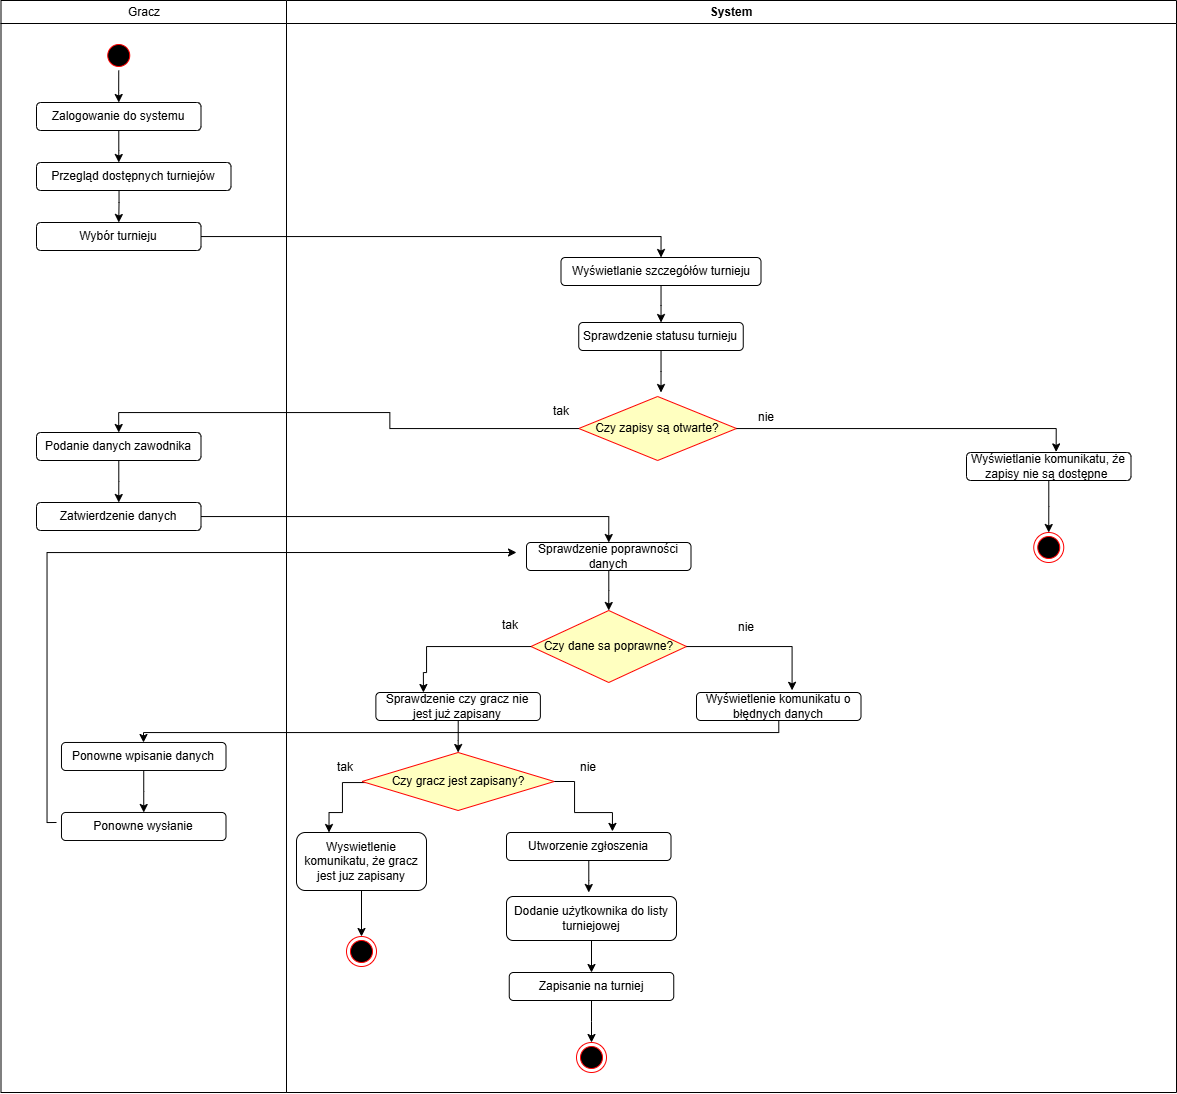

The diagram above was exported from draw.io. Its source (the exported page's mxGraphModel, read from the mxfile embedded in the PNG):
<mxGraphModel dx="1413" dy="881" grid="1" gridSize="10" guides="1" tooltips="1" connect="1" arrows="1" fold="1" page="1" pageScale="1" pageWidth="1169" pageHeight="826" background="none" math="0" shadow="0">
  <root>
    <mxCell id="0" />
    <mxCell id="1" parent="0" />
    <mxCell id="2" parent="1" style="swimlane;whiteSpace=wrap;fontStyle=0" value="Gracz" vertex="1">
      <mxGeometry height="1092" width="285.5" x="164.5" y="128" as="geometry" />
    </mxCell>
    <mxCell id="0tzSDqAXT9D4O-djOuc1-87" edge="1" parent="2" source="5" style="edgeStyle=orthogonalEdgeStyle;rounded=0;orthogonalLoop=1;jettySize=auto;html=1;" target="0tzSDqAXT9D4O-djOuc1-41">
      <mxGeometry relative="1" as="geometry" />
    </mxCell>
    <mxCell id="5" parent="2" style="ellipse;shape=startState;fillColor=#000000;strokeColor=#ff0000;" value="" vertex="1">
      <mxGeometry height="30" width="30" x="102.75" y="40" as="geometry" />
    </mxCell>
    <mxCell id="0tzSDqAXT9D4O-djOuc1-41" parent="2" style="rounded=1;whiteSpace=wrap;html=1;" value="Zalogowanie do systemu" vertex="1">
      <mxGeometry height="28" width="164.5" x="35.5" y="102" as="geometry" />
    </mxCell>
    <mxCell id="0tzSDqAXT9D4O-djOuc1-89" edge="1" parent="2" source="0tzSDqAXT9D4O-djOuc1-42" style="edgeStyle=orthogonalEdgeStyle;rounded=0;orthogonalLoop=1;jettySize=auto;html=1;entryX=0.5;entryY=0;entryDx=0;entryDy=0;" target="0tzSDqAXT9D4O-djOuc1-43">
      <mxGeometry relative="1" as="geometry">
        <Array as="points">
          <mxPoint x="118" y="202" />
          <mxPoint x="118" y="202" />
        </Array>
      </mxGeometry>
    </mxCell>
    <mxCell id="0tzSDqAXT9D4O-djOuc1-42" parent="2" style="rounded=1;whiteSpace=wrap;html=1;" value="Przegląd dostępnych turniejów" vertex="1">
      <mxGeometry height="28" width="194.5" x="35.5" y="162" as="geometry" />
    </mxCell>
    <mxCell id="0tzSDqAXT9D4O-djOuc1-43" parent="2" style="rounded=1;whiteSpace=wrap;html=1;" value="Wybór turnieju" vertex="1">
      <mxGeometry height="28" width="164.5" x="35.5" y="222" as="geometry" />
    </mxCell>
    <mxCell id="0tzSDqAXT9D4O-djOuc1-94" edge="1" parent="2" source="0tzSDqAXT9D4O-djOuc1-48" style="edgeStyle=orthogonalEdgeStyle;rounded=0;orthogonalLoop=1;jettySize=auto;html=1;entryX=0.5;entryY=0;entryDx=0;entryDy=0;" target="0tzSDqAXT9D4O-djOuc1-49">
      <mxGeometry relative="1" as="geometry" />
    </mxCell>
    <mxCell id="0tzSDqAXT9D4O-djOuc1-48" parent="2" style="rounded=1;whiteSpace=wrap;html=1;" value="Podanie danych zawodnika" vertex="1">
      <mxGeometry height="28" width="164.5" x="35.5" y="432" as="geometry" />
    </mxCell>
    <mxCell id="0tzSDqAXT9D4O-djOuc1-49" parent="2" style="rounded=1;whiteSpace=wrap;html=1;" value="Zatwierdzenie danych" vertex="1">
      <mxGeometry height="28" width="164.5" x="35.5" y="502" as="geometry" />
    </mxCell>
    <mxCell id="0tzSDqAXT9D4O-djOuc1-120" edge="1" parent="2" source="0tzSDqAXT9D4O-djOuc1-61" style="edgeStyle=orthogonalEdgeStyle;rounded=0;orthogonalLoop=1;jettySize=auto;html=1;entryX=0.5;entryY=0;entryDx=0;entryDy=0;" target="0tzSDqAXT9D4O-djOuc1-62">
      <mxGeometry relative="1" as="geometry" />
    </mxCell>
    <mxCell id="0tzSDqAXT9D4O-djOuc1-61" parent="2" style="rounded=1;whiteSpace=wrap;html=1;" value="Ponowne wpisanie danych" vertex="1">
      <mxGeometry height="28" width="164.5" x="60.5" y="742" as="geometry" />
    </mxCell>
    <mxCell id="0tzSDqAXT9D4O-djOuc1-153" edge="1" parent="2" style="edgeStyle=orthogonalEdgeStyle;rounded=0;orthogonalLoop=1;jettySize=auto;html=1;">
      <mxGeometry relative="1" as="geometry">
        <Array as="points">
          <mxPoint x="46" y="552" />
        </Array>
        <mxPoint x="55.5" y="822" as="sourcePoint" />
        <mxPoint x="515.5" y="552" as="targetPoint" />
      </mxGeometry>
    </mxCell>
    <mxCell id="0tzSDqAXT9D4O-djOuc1-62" parent="2" style="rounded=1;whiteSpace=wrap;html=1;" value="Ponowne wysłanie" vertex="1">
      <mxGeometry height="28" width="164.5" x="60.5" y="812" as="geometry" />
    </mxCell>
    <mxCell id="0tzSDqAXT9D4O-djOuc1-100" edge="1" parent="2" source="0tzSDqAXT9D4O-djOuc1-41" style="edgeStyle=orthogonalEdgeStyle;rounded=0;orthogonalLoop=1;jettySize=auto;html=1;entryX=0.423;entryY=0;entryDx=0;entryDy=0;entryPerimeter=0;" target="0tzSDqAXT9D4O-djOuc1-42">
      <mxGeometry relative="1" as="geometry" />
    </mxCell>
    <mxCell id="3" parent="1" style="swimlane;whiteSpace=wrap;startSize=23;" value="System" vertex="1">
      <mxGeometry height="1092" width="890" x="450" y="128" as="geometry" />
    </mxCell>
    <mxCell id="0tzSDqAXT9D4O-djOuc1-111" edge="1" parent="3" source="0tzSDqAXT9D4O-djOuc1-44" style="edgeStyle=orthogonalEdgeStyle;rounded=0;orthogonalLoop=1;jettySize=auto;html=1;" target="0tzSDqAXT9D4O-djOuc1-45">
      <mxGeometry relative="1" as="geometry" />
    </mxCell>
    <mxCell id="0tzSDqAXT9D4O-djOuc1-44" parent="3" style="rounded=1;whiteSpace=wrap;html=1;" value="Wyświetlanie szczegółów turnieju" vertex="1">
      <mxGeometry height="28" width="200" x="274.5" y="257" as="geometry" />
    </mxCell>
    <mxCell id="0tzSDqAXT9D4O-djOuc1-113" edge="1" parent="3" source="0tzSDqAXT9D4O-djOuc1-45" style="edgeStyle=orthogonalEdgeStyle;rounded=0;orthogonalLoop=1;jettySize=auto;html=1;">
      <mxGeometry relative="1" as="geometry">
        <mxPoint x="374.4999999999998" y="392" as="targetPoint" />
      </mxGeometry>
    </mxCell>
    <mxCell id="0tzSDqAXT9D4O-djOuc1-45" parent="3" style="rounded=1;whiteSpace=wrap;html=1;" value="Sprawdzenie statusu turnieju" vertex="1">
      <mxGeometry height="28" width="164.5" x="292.25" y="322" as="geometry" />
    </mxCell>
    <mxCell id="0tzSDqAXT9D4O-djOuc1-96" edge="1" parent="3" source="0tzSDqAXT9D4O-djOuc1-47" style="edgeStyle=orthogonalEdgeStyle;rounded=0;orthogonalLoop=1;jettySize=auto;html=1;" target="0tzSDqAXT9D4O-djOuc1-84">
      <mxGeometry relative="1" as="geometry" />
    </mxCell>
    <mxCell id="0tzSDqAXT9D4O-djOuc1-47" parent="3" style="rounded=1;whiteSpace=wrap;html=1;" value="Wyświetlanie komunikatu, że zapisy nie są dostępne&amp;nbsp;" vertex="1">
      <mxGeometry height="28" width="164.5" x="680" y="452" as="geometry" />
    </mxCell>
    <mxCell id="0tzSDqAXT9D4O-djOuc1-115" edge="1" parent="3" source="0tzSDqAXT9D4O-djOuc1-50" style="edgeStyle=orthogonalEdgeStyle;rounded=0;orthogonalLoop=1;jettySize=auto;html=1;entryX=0.5;entryY=0;entryDx=0;entryDy=0;" target="0tzSDqAXT9D4O-djOuc1-57">
      <mxGeometry relative="1" as="geometry" />
    </mxCell>
    <mxCell id="0tzSDqAXT9D4O-djOuc1-50" parent="3" style="rounded=1;whiteSpace=wrap;html=1;" value="Sprawdzenie poprawności danych" vertex="1">
      <mxGeometry height="28" width="164.5" x="240" y="542" as="geometry" />
    </mxCell>
    <mxCell id="0tzSDqAXT9D4O-djOuc1-51" parent="3" style="rounded=1;whiteSpace=wrap;html=1;" value="Wyświetlenie komunikatu o błędnych danych" vertex="1">
      <mxGeometry height="28" width="164.5" x="410" y="692" as="geometry" />
    </mxCell>
    <mxCell id="0tzSDqAXT9D4O-djOuc1-118" edge="1" parent="3" source="0tzSDqAXT9D4O-djOuc1-52" style="edgeStyle=orthogonalEdgeStyle;rounded=0;orthogonalLoop=1;jettySize=auto;html=1;entryX=0.5;entryY=0;entryDx=0;entryDy=0;" target="0tzSDqAXT9D4O-djOuc1-63">
      <mxGeometry relative="1" as="geometry" />
    </mxCell>
    <mxCell id="0tzSDqAXT9D4O-djOuc1-52" parent="3" style="rounded=1;whiteSpace=wrap;html=1;" value="Sprawdzenie czy gracz nie jest już zapisany" vertex="1">
      <mxGeometry height="28" width="164.5" x="89.38" y="692" as="geometry" />
    </mxCell>
    <mxCell id="0tzSDqAXT9D4O-djOuc1-54" parent="3" style="rhombus;whiteSpace=wrap;html=1;fontColor=#000000;fillColor=#ffffc0;strokeColor=#ff0000;" value="Czy zapisy są otwarte?" vertex="1">
      <mxGeometry height="64" width="157.75" x="292.25" y="396" as="geometry" />
    </mxCell>
    <mxCell id="0tzSDqAXT9D4O-djOuc1-57" parent="3" style="rhombus;whiteSpace=wrap;html=1;fontColor=#000000;fillColor=#ffffc0;strokeColor=#ff0000;" value="Czy dane sa poprawne?" vertex="1">
      <mxGeometry height="72" width="155.5" x="244.5" y="610" as="geometry" />
    </mxCell>
    <mxCell id="0tzSDqAXT9D4O-djOuc1-121" edge="1" parent="3" source="0tzSDqAXT9D4O-djOuc1-63" style="edgeStyle=orthogonalEdgeStyle;rounded=0;orthogonalLoop=1;jettySize=auto;html=1;entryX=0.25;entryY=0;entryDx=0;entryDy=0;" target="0tzSDqAXT9D4O-djOuc1-64">
      <mxGeometry relative="1" as="geometry">
        <Array as="points">
          <mxPoint x="56" y="782" />
          <mxPoint x="56" y="812" />
          <mxPoint x="43" y="812" />
        </Array>
      </mxGeometry>
    </mxCell>
    <mxCell id="0tzSDqAXT9D4O-djOuc1-63" parent="3" style="rhombus;whiteSpace=wrap;html=1;fontColor=#000000;fillColor=#ffffc0;strokeColor=#ff0000;" value="Czy gracz jest zapisany?" vertex="1">
      <mxGeometry height="58" width="192.25" x="75.51" y="752" as="geometry" />
    </mxCell>
    <mxCell id="0tzSDqAXT9D4O-djOuc1-127" edge="1" parent="3" source="0tzSDqAXT9D4O-djOuc1-64" style="edgeStyle=orthogonalEdgeStyle;rounded=0;orthogonalLoop=1;jettySize=auto;html=1;entryX=0.5;entryY=0;entryDx=0;entryDy=0;" target="0tzSDqAXT9D4O-djOuc1-85">
      <mxGeometry relative="1" as="geometry" />
    </mxCell>
    <mxCell id="0tzSDqAXT9D4O-djOuc1-64" parent="3" style="rounded=1;whiteSpace=wrap;html=1;" value="Wyswietlenie komunikatu, że gracz jest juz zapisany" vertex="1">
      <mxGeometry height="58" width="130" x="10" y="832" as="geometry" />
    </mxCell>
    <mxCell id="0tzSDqAXT9D4O-djOuc1-123" edge="1" parent="3" source="0tzSDqAXT9D4O-djOuc1-65" style="edgeStyle=orthogonalEdgeStyle;rounded=0;orthogonalLoop=1;jettySize=auto;html=1;">
      <mxGeometry relative="1" as="geometry">
        <mxPoint x="302.25" y="892" as="targetPoint" />
      </mxGeometry>
    </mxCell>
    <mxCell id="0tzSDqAXT9D4O-djOuc1-65" parent="3" style="rounded=1;whiteSpace=wrap;html=1;" value="Utworzenie zgłoszenia" vertex="1">
      <mxGeometry height="28" width="164.5" x="220" y="832" as="geometry" />
    </mxCell>
    <mxCell id="0tzSDqAXT9D4O-djOuc1-125" edge="1" parent="3" source="0tzSDqAXT9D4O-djOuc1-66" style="edgeStyle=orthogonalEdgeStyle;rounded=0;orthogonalLoop=1;jettySize=auto;html=1;">
      <mxGeometry relative="1" as="geometry">
        <mxPoint x="305" y="972" as="targetPoint" />
      </mxGeometry>
    </mxCell>
    <mxCell id="0tzSDqAXT9D4O-djOuc1-66" parent="3" style="rounded=1;whiteSpace=wrap;html=1;" value="Dodanie użytkownika do listy turniejowej" vertex="1">
      <mxGeometry height="44" width="170" x="220" y="896" as="geometry" />
    </mxCell>
    <mxCell id="0tzSDqAXT9D4O-djOuc1-126" edge="1" parent="3" source="0tzSDqAXT9D4O-djOuc1-67" style="edgeStyle=orthogonalEdgeStyle;rounded=0;orthogonalLoop=1;jettySize=auto;html=1;">
      <mxGeometry relative="1" as="geometry">
        <mxPoint x="305" y="1042" as="targetPoint" />
      </mxGeometry>
    </mxCell>
    <mxCell id="0tzSDqAXT9D4O-djOuc1-67" parent="3" style="rounded=1;whiteSpace=wrap;html=1;" value="Zapisanie na turniej" vertex="1">
      <mxGeometry height="28" width="164.5" x="222.75" y="972" as="geometry" />
    </mxCell>
    <mxCell id="0tzSDqAXT9D4O-djOuc1-82" parent="3" style="ellipse;html=1;shape=endState;fillColor=#000000;strokeColor=#ff0000;" value="" vertex="1">
      <mxGeometry height="30" width="30" x="290" y="1042" as="geometry" />
    </mxCell>
    <mxCell id="0tzSDqAXT9D4O-djOuc1-84" parent="3" style="ellipse;html=1;shape=endState;fillColor=#000000;strokeColor=#ff0000;" value="" vertex="1">
      <mxGeometry height="30" width="30" x="747.25" y="532" as="geometry" />
    </mxCell>
    <mxCell id="0tzSDqAXT9D4O-djOuc1-85" parent="3" style="ellipse;html=1;shape=endState;fillColor=#000000;strokeColor=#ff0000;" value="" vertex="1">
      <mxGeometry height="30" width="30" x="60" y="936" as="geometry" />
    </mxCell>
    <mxCell id="0tzSDqAXT9D4O-djOuc1-93" edge="1" parent="3" source="0tzSDqAXT9D4O-djOuc1-54" style="edgeStyle=orthogonalEdgeStyle;rounded=0;orthogonalLoop=1;jettySize=auto;html=1;entryX=0.545;entryY=-0.021;entryDx=0;entryDy=0;entryPerimeter=0;" target="0tzSDqAXT9D4O-djOuc1-47">
      <mxGeometry relative="1" as="geometry" />
    </mxCell>
    <mxCell id="0tzSDqAXT9D4O-djOuc1-116" edge="1" parent="3" source="0tzSDqAXT9D4O-djOuc1-57" style="edgeStyle=orthogonalEdgeStyle;rounded=0;orthogonalLoop=1;jettySize=auto;html=1;entryX=0.581;entryY=-0.078;entryDx=0;entryDy=0;entryPerimeter=0;" target="0tzSDqAXT9D4O-djOuc1-51">
      <mxGeometry relative="1" as="geometry" />
    </mxCell>
    <mxCell id="0tzSDqAXT9D4O-djOuc1-117" edge="1" parent="3" source="0tzSDqAXT9D4O-djOuc1-57" style="edgeStyle=orthogonalEdgeStyle;rounded=0;orthogonalLoop=1;jettySize=auto;html=1;entryX=0.289;entryY=0;entryDx=0;entryDy=0;entryPerimeter=0;" target="0tzSDqAXT9D4O-djOuc1-52">
      <mxGeometry relative="1" as="geometry">
        <Array as="points">
          <mxPoint x="140" y="646" />
          <mxPoint x="140" y="672" />
          <mxPoint x="137" y="672" />
        </Array>
      </mxGeometry>
    </mxCell>
    <mxCell id="0tzSDqAXT9D4O-djOuc1-122" edge="1" parent="3" source="0tzSDqAXT9D4O-djOuc1-63" style="edgeStyle=orthogonalEdgeStyle;rounded=0;orthogonalLoop=1;jettySize=auto;html=1;entryX=0.644;entryY=-0.039;entryDx=0;entryDy=0;entryPerimeter=0;" target="0tzSDqAXT9D4O-djOuc1-65">
      <mxGeometry relative="1" as="geometry">
        <Array as="points">
          <mxPoint x="288" y="781" />
          <mxPoint x="288" y="812" />
          <mxPoint x="326" y="812" />
        </Array>
      </mxGeometry>
    </mxCell>
    <mxCell id="0tzSDqAXT9D4O-djOuc1-141" parent="3" style="text;html=1;whiteSpace=wrap;strokeColor=none;fillColor=none;align=center;verticalAlign=middle;rounded=0;" value="tak" vertex="1">
      <mxGeometry height="30" width="60" x="244.5" y="396" as="geometry" />
    </mxCell>
    <mxCell id="0tzSDqAXT9D4O-djOuc1-143" parent="3" style="text;html=1;whiteSpace=wrap;strokeColor=none;fillColor=none;align=center;verticalAlign=middle;rounded=0;" value="tak" vertex="1">
      <mxGeometry height="30" width="60" x="193.88" y="610" as="geometry" />
    </mxCell>
    <mxCell id="0tzSDqAXT9D4O-djOuc1-144" parent="3" style="text;html=1;whiteSpace=wrap;strokeColor=none;fillColor=none;align=center;verticalAlign=middle;rounded=0;" value="nie" vertex="1">
      <mxGeometry height="30" width="60" x="272.25" y="752" as="geometry" />
    </mxCell>
    <mxCell id="0tzSDqAXT9D4O-djOuc1-145" parent="3" style="text;html=1;whiteSpace=wrap;strokeColor=none;fillColor=none;align=center;verticalAlign=middle;rounded=0;" value="tak" vertex="1">
      <mxGeometry height="30" width="60" x="29.379999999999995" y="752" as="geometry" />
    </mxCell>
    <mxCell id="0tzSDqAXT9D4O-djOuc1-90" edge="1" parent="1" source="0tzSDqAXT9D4O-djOuc1-43" style="edgeStyle=orthogonalEdgeStyle;rounded=0;orthogonalLoop=1;jettySize=auto;html=1;" target="0tzSDqAXT9D4O-djOuc1-44">
      <mxGeometry relative="1" as="geometry" />
    </mxCell>
    <mxCell id="0tzSDqAXT9D4O-djOuc1-95" edge="1" parent="1" source="0tzSDqAXT9D4O-djOuc1-49" style="edgeStyle=orthogonalEdgeStyle;rounded=0;orthogonalLoop=1;jettySize=auto;html=1;entryX=0.5;entryY=0;entryDx=0;entryDy=0;" target="0tzSDqAXT9D4O-djOuc1-50">
      <mxGeometry relative="1" as="geometry" />
    </mxCell>
    <mxCell id="0tzSDqAXT9D4O-djOuc1-102" parent="1" style="text;html=1;whiteSpace=wrap;strokeColor=none;fillColor=none;align=center;verticalAlign=middle;rounded=0;" value="nie" vertex="1">
      <mxGeometry height="30" width="60" x="900" y="530" as="geometry" />
    </mxCell>
    <mxCell id="0tzSDqAXT9D4O-djOuc1-114" edge="1" parent="1" source="0tzSDqAXT9D4O-djOuc1-54" style="edgeStyle=orthogonalEdgeStyle;rounded=0;orthogonalLoop=1;jettySize=auto;html=1;entryX=0.5;entryY=0;entryDx=0;entryDy=0;" target="0tzSDqAXT9D4O-djOuc1-48">
      <mxGeometry relative="1" as="geometry" />
    </mxCell>
    <mxCell id="0tzSDqAXT9D4O-djOuc1-119" edge="1" parent="1" source="0tzSDqAXT9D4O-djOuc1-51" style="edgeStyle=orthogonalEdgeStyle;rounded=0;orthogonalLoop=1;jettySize=auto;html=1;" target="0tzSDqAXT9D4O-djOuc1-61">
      <mxGeometry relative="1" as="geometry">
        <Array as="points">
          <mxPoint x="942" y="860" />
          <mxPoint x="307" y="860" />
        </Array>
      </mxGeometry>
    </mxCell>
    <mxCell id="0tzSDqAXT9D4O-djOuc1-142" parent="1" style="text;html=1;whiteSpace=wrap;strokeColor=none;fillColor=none;align=center;verticalAlign=middle;rounded=0;" value="nie" vertex="1">
      <mxGeometry height="30" width="60" x="880" y="740" as="geometry" />
    </mxCell>
  </root>
</mxGraphModel>